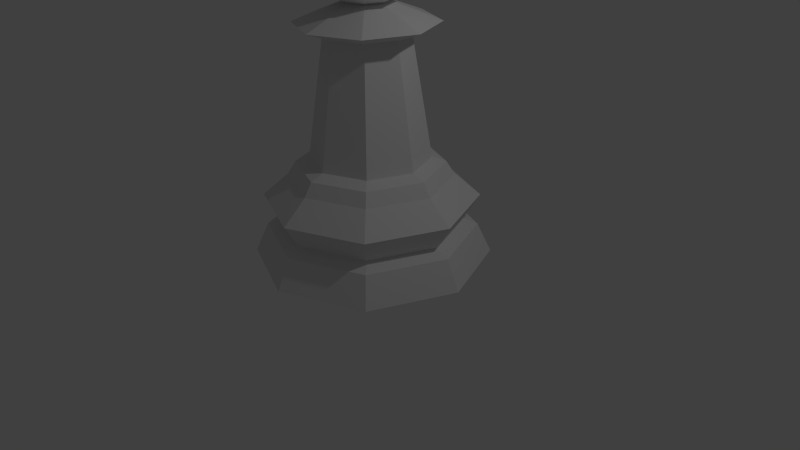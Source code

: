 # Source: Pawn.blend  (saved by Blender 2.79.0; exported with 4.5.12 LTS)
import bpy
from mathutils import Matrix  # noqa: F401  (used for matrix-valued properties, if any)

bpy.ops.wm.read_factory_settings(use_empty=True)
scene = bpy.context.scene
scene.name = 'Scene'

# ---- collections
col_collection_1 = bpy.data.collections.new('Collection 1'); scene.collection.children.link(col_collection_1)

# ---- world
world_world = bpy.data.worlds.new('World'); scene.world = world_world
world_world.color = (0.05088, 0.05088, 0.05088)
world_world.use_sun_shadow = False
world_world.sun_shadow_jitter_overblur = 0.0
world_world.cycles.sampling_method = 'NONE'
world_world.cycles.sample_map_resolution = 256

# ---- cameras
cam_camera = bpy.data.cameras.new('Camera')
cam_camera.clip_end = 100.0
cam_camera.lens = 35.0
cam_camera.sensor_width = 32.0
cam_camera.sensor_height = 18.0
cam_camera.ortho_scale = 7.314
cam_camera.dof.focus_distance = 0.0
cam_camera.dof.aperture_fstop = 128.0

# ---- lights
light_lamp = bpy.data.lights.new('Lamp', 'POINT')
light_lamp.transmission_factor = 0.0
light_lamp.cutoff_distance = 30.0
light_lamp.energy = 100.0
light_lamp.shadow_buffer_clip_start = 1.001
light_lamp.shadow_soft_size = 0.1
light_lamp.shadow_maximum_resolution = 0.006
light_lamp.use_absolute_resolution = True
light_lamp.cycles.use_multiple_importance_sampling = False

# ---- meshes
me_cylinder = bpy.data.meshes.new('Cylinder')
me_cylinder.from_pydata([(-0.5681, 0.01013, 4.405), (-0.7968, 0.01013, 3.853), (-0.5681, 0.01013, 3.301), (-0.4064, 0.4006, 4.405), (-0.5681, 0.5623, 3.853), (-0.4064, 0.4006, 3.301), (-0.01598, 0.5623, 4.405), (-0.01598, 0.791, 3.853), (-0.01598, 0.5623, 3.301), (0.3745, 0.4006, 4.405), (0.5362, 0.5623, 3.853), (0.3745, 0.4006, 3.301), (0.5362, 0.01013, 4.405), (0.7649, 0.01013, 3.853), (0.5362, 0.01013, 3.301), (0.3745, -0.3803, 4.405), (0.5362, -0.542, 3.853), (0.3745, -0.3803, 3.301), (-0.01598, 0.01013, 3.072), (-0.01598, -0.542, 4.405), (-0.01598, -0.7707, 3.853), (-0.01598, -0.542, 3.301), (-0.01598, 0.01013, 4.634), (-0.4064, -0.3803, 4.405), (-0.5681, -0.542, 3.853), (-0.4064, -0.3803, 3.301), (-0.01598, 0.7594, 1.289), (0.5138, 0.5399, 1.289), (0.7333, 0.01013, 1.289), (0.5138, -0.5197, 1.289), (-0.01598, -0.7391, 1.289), (-0.5458, -0.5197, 1.289), (-0.7652, 0.01013, 1.289), (-0.5458, 0.5399, 1.289), (-0.01598, 1.039, 1.062), (0.7119, 0.738, 1.062), (1.013, 0.01013, 1.062), (0.7119, -0.7177, 1.062), (-0.01598, -1.019, 1.062), (-0.7438, -0.7177, 1.062), (-1.045, 0.01013, 1.062), (-0.7438, 0.738, 1.062), (-0.01598, 1.337, 0.3778), (-0.01598, 1.51, -1.98e-05), (1.045, 1.071, -1.98e-05), (0.922, 0.9481, 0.3778), (1.484, 0.01013, -1.98e-05), (1.31, 0.01013, 0.3778), (1.045, -1.051, -1.98e-05), (0.922, -0.9278, 0.3778), (-0.01598, -1.49, -1.98e-05), (-0.01598, -1.316, 0.3778), (-1.077, -1.051, -1.98e-05), (-0.9539, -0.9278, 0.3778), (-1.516, 0.01013, -1.98e-05), (-1.342, 0.01013, 0.3778), (-1.077, 1.071, -1.98e-05), (-0.9539, 0.9481, 0.3778), (-0.01598, 1.155, 0.4545), (0.7939, 0.82, 0.4545), (1.129, 0.01013, 0.4545), (0.7939, -0.7997, 0.4545), (-0.01598, -1.135, 0.4545), (-0.8258, -0.7997, 0.4545), (-1.161, 0.01013, 0.4545), (-0.8258, 0.82, 0.4545), (-0.01598, 1.359, 0.7824), (0.938, 0.9641, 0.7824), (1.333, 0.01013, 0.7824), (0.938, -0.9438, 0.7824), (-0.01598, -1.339, 0.7824), (-0.9699, -0.9438, 0.7824), (-1.365, 0.01013, 0.7824), (-0.9699, 0.9641, 0.7824), (-0.01598, 0.9344, 1.227), (0.6375, 0.6637, 1.227), (0.9082, 0.01013, 1.227), (0.6375, -0.6434, 1.227), (-0.01598, -0.9141, 1.227), (-0.6695, -0.6434, 1.227), (-0.9402, 0.01013, 1.227), (-0.6695, 0.6637, 1.227), (-0.3816, -0.3555, 2.804), (-0.533, 0.01013, 2.804), (-0.01598, -0.5069, 2.804), (-0.3816, 0.3758, 2.804), (-0.01598, 0.5272, 2.804), (0.3496, -0.3555, 2.804), (0.5011, 0.01013, 2.804), (0.3496, 0.3758, 2.804), (-0.6335, -0.6074, 2.942), (-0.8893, 0.01013, 2.942), (-0.01598, -0.8632, 2.942), (-0.6335, 0.6277, 2.942), (-0.01598, 0.8835, 2.942), (0.6016, -0.6074, 2.942), (0.8574, 0.01013, 2.942), (0.6016, 0.6277, 2.942), (-0.1911, -0.165, 3.185), (-0.2636, 0.01013, 3.185), (-0.01598, -0.2375, 3.185), (-0.1911, 0.1852, 3.185), (-0.01598, 0.2578, 3.185), (0.1591, -0.165, 3.185), (0.2317, 0.01013, 3.185), (0.1591, 0.1852, 3.185)], [], [(2, 1, 4, 5), (1, 0, 3, 4), (5, 4, 7, 8), (4, 3, 6, 7), (8, 7, 10, 11), (7, 6, 9, 10), (11, 10, 13, 14), (10, 9, 12, 13), (14, 13, 16, 17), (13, 12, 15, 16), (17, 16, 20, 21), (16, 15, 19, 20), (20, 19, 23, 24), (21, 20, 24, 25), (0, 22, 3), (18, 2, 5), (3, 22, 6), (18, 5, 8), (6, 22, 9), (18, 8, 11), (9, 22, 12), (18, 11, 14), (12, 22, 15), (18, 14, 17), (15, 22, 19), (18, 17, 21), (19, 22, 23), (18, 21, 25), (18, 25, 2), (24, 23, 0, 1), (25, 24, 1, 2), (23, 22, 0), (75, 27, 28, 76), (80, 32, 33, 81), (39, 79, 80, 40), (74, 26, 27, 75), (81, 33, 26, 74), (44, 45, 47, 46), (51, 62, 63, 53), (53, 63, 64, 55), (77, 29, 30, 78), (76, 28, 29, 77), (79, 31, 32, 80), (78, 30, 31, 79), (46, 47, 49, 48), (64, 72, 73, 65), (65, 73, 66, 58), (48, 49, 51, 50), (58, 66, 67, 59), (59, 67, 68, 60), (50, 51, 53, 52), (62, 70, 71, 63), (60, 68, 69, 61), (52, 53, 55, 54), (63, 71, 72, 64), (61, 69, 70, 62), (68, 36, 37, 69), (73, 41, 34, 66), (72, 40, 41, 73), (67, 35, 36, 68), (66, 34, 35, 67), (54, 55, 57, 56), (55, 64, 65, 57), (57, 65, 58, 42), (50, 52, 54, 56, 43, 44, 46, 48), (41, 81, 74, 34), (70, 38, 39, 71), (69, 37, 38, 70), (40, 80, 81, 41), (71, 39, 40, 72), (56, 57, 42, 43), (42, 58, 59, 45), (45, 59, 60, 47), (49, 61, 62, 51), (47, 60, 61, 49), (43, 42, 45, 44), (36, 76, 77, 37), (37, 77, 78, 38), (34, 74, 75, 35), (35, 75, 76, 36), (38, 78, 79, 39), (28, 27, 89, 88), (82, 84, 92, 90), (33, 32, 83, 85), (30, 29, 87, 84), (26, 33, 85, 86), (32, 31, 82, 83), (27, 26, 86, 89), (29, 28, 88, 87), (31, 30, 84, 82), (97, 94, 102, 105), (88, 89, 97, 96), (84, 87, 95, 92), (85, 83, 91, 93), (83, 82, 90, 91), (89, 86, 94, 97), (87, 88, 96, 95), (86, 85, 93, 94), (98, 100, 103, 104, 105, 102, 101, 99), (95, 96, 104, 103), (94, 93, 101, 102), (90, 92, 100, 98), (96, 97, 105, 104), (92, 95, 103, 100), (93, 91, 99, 101), (91, 90, 98, 99)])
me_cylinder.materials.append(None)
me_cylinder.use_remesh_preserve_volume = False
me_cylinder.use_remesh_preserve_attributes = False
me_cylinder.use_mirror_vertex_groups = False
me_cylinder.update()

# ---- objects
ob_chess_piece_base = bpy.data.objects.new('Chess Piece Base', me_cylinder)
ob_lamp = bpy.data.objects.new('Lamp', light_lamp)
ob_camera = bpy.data.objects.new('Camera', cam_camera)

# ---- transforms, parenting, visibility, modifiers, constraints
ob_chess_piece_base.location = (-0.004118, 0.0005601, 0.05383)
ob_chess_piece_base.lineart.crease_threshold = 0.0
ob_lamp.location = (4.076, 1.005, 5.904)
ob_lamp.rotation_euler = (0.6503, 0.05522, 1.866)
ob_lamp.lock_rotations_4d = False
ob_lamp.empty_display_type = 'ARROWS'
ob_lamp.color = (0.0, 0.0, 0.0, 0.0)
ob_lamp.lineart.crease_threshold = 0.0
ob_camera.location = (7.481, -6.508, 5.344)
ob_camera.rotation_euler = (1.109, 0.01082, 0.8149)
ob_camera.lock_rotations_4d = False
ob_camera.empty_display_type = 'ARROWS'
ob_camera.color = (0.0, 0.0, 0.0, 0.0)
ob_camera.display_type = 'WIRE'
ob_camera.lineart.crease_threshold = 0.0

# ---- collection membership
col_collection_1.objects.link(ob_chess_piece_base)
col_collection_1.objects.link(ob_lamp)
col_collection_1.objects.link(ob_camera)

# ---- scene / render settings (as saved in the file)
scene.camera = ob_camera
scene.frame_start = 1; scene.frame_end = 250; scene.frame_set(1)
scene.render.engine = 'BLENDER_EEVEE_NEXT'
scene.render.resolution_percentage = 50
scene.render.dither_intensity = 0.0
scene.cycles.use_denoising = False
scene.cycles.samples = 10
scene.cycles.sampling_pattern = 'TABULATED_SOBOL'
scene.cycles.light_sampling_threshold = 0.0
scene.cycles.use_adaptive_sampling = False
scene.cycles.use_light_tree = False
scene.cycles.blur_glossy = 0.0
scene.cycles.pixel_filter_type = 'GAUSSIAN'
scene.cycles.sample_clamp_indirect = 0.0
scene.view_settings.view_transform = 'Standard'
bpy.context.view_layer.update()
